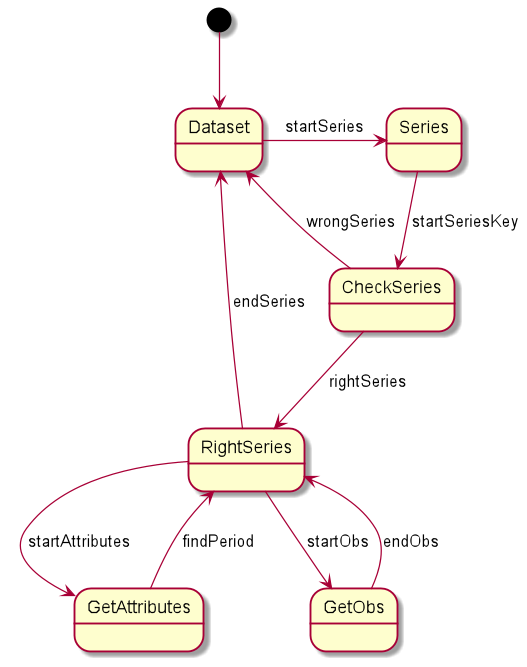

The diagram above was rendered by PlantUML. Its source (embedded in the PNG):
@startuml
'https://plantuml.com/state-diagram

[*] -->Dataset
Dataset -> Series : startSeries
Series --> CheckSeries: startSeriesKey
CheckSeries --> RightSeries: rightSeries
CheckSeries --> Dataset: wrongSeries
RightSeries --> Dataset: endSeries

RightSeries --> GetAttributes: startAttributes
GetAttributes --> RightSeries: findPeriod
RightSeries --> GetObs: startObs
GetObs --> RightSeries: endObs

@enduml